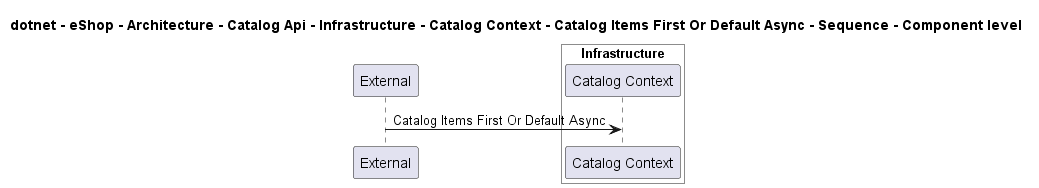

The diagram above was rendered by PlantUML. Its source (embedded in the PNG):
@startuml
!pragma layout smetana

title dotnet - eShop - Architecture - Catalog Api - Infrastructure - Catalog Context - Catalog Items First Or Default Async - Sequence - Component level

participant "External" as C4InterFlow.SoftwareSystems.ExternalSystem

box "Catalog Api" #White
    
box "Infrastructure" #White
    participant "Catalog Context" as dotnet.eShop.Architecture.SoftwareSystems.CatalogApi.Containers.Infrastructure.Components.CatalogContext
end box

end box


C4InterFlow.SoftwareSystems.ExternalSystem -> dotnet.eShop.Architecture.SoftwareSystems.CatalogApi.Containers.Infrastructure.Components.CatalogContext : Catalog Items First Or Default Async


@enduml